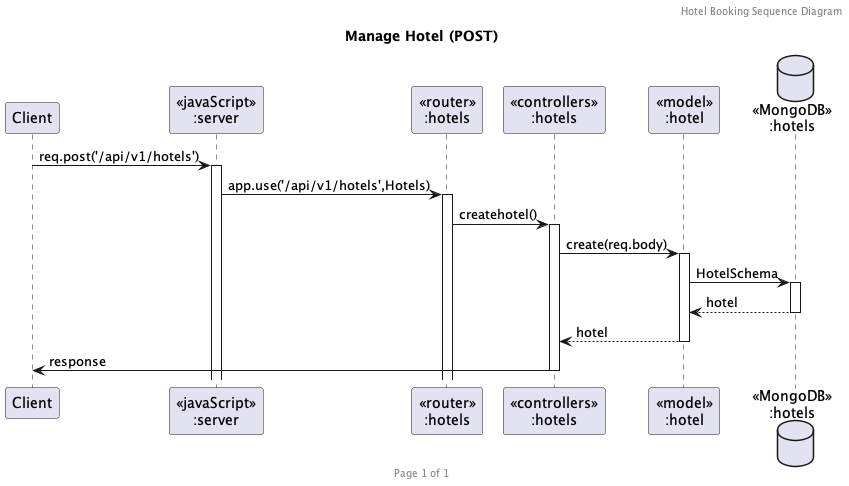

The diagram above was rendered by PlantUML. Its source (embedded in the PNG):
@startuml Manage Hotel (POST)

header Hotel Booking Sequence Diagram
footer Page %page% of %lastpage%
title "Manage Hotel (POST)"

participant "Client" as client
participant "<<javaScript>>\n:server" as server
participant "<<router>>\n:hotels" as routerHotels
participant "<<controllers>>\n:hotels" as controllersHotels
participant "<<model>>\n:hotel" as modelHotel
database "<<MongoDB>>\n:hotels" as HotelsDatabase

client->server ++:req.post('/api/v1/hotels')
server->routerHotels ++:app.use('/api/v1/hotels',Hotels)
routerHotels -> controllersHotels ++:createhotel()
controllersHotels->modelHotel ++:create(req.body)
modelHotel ->HotelsDatabase ++: HotelSchema
HotelsDatabase --> modelHotel --: hotel
controllersHotels <-- modelHotel --:hotel
controllersHotels->client --:response

@enduml